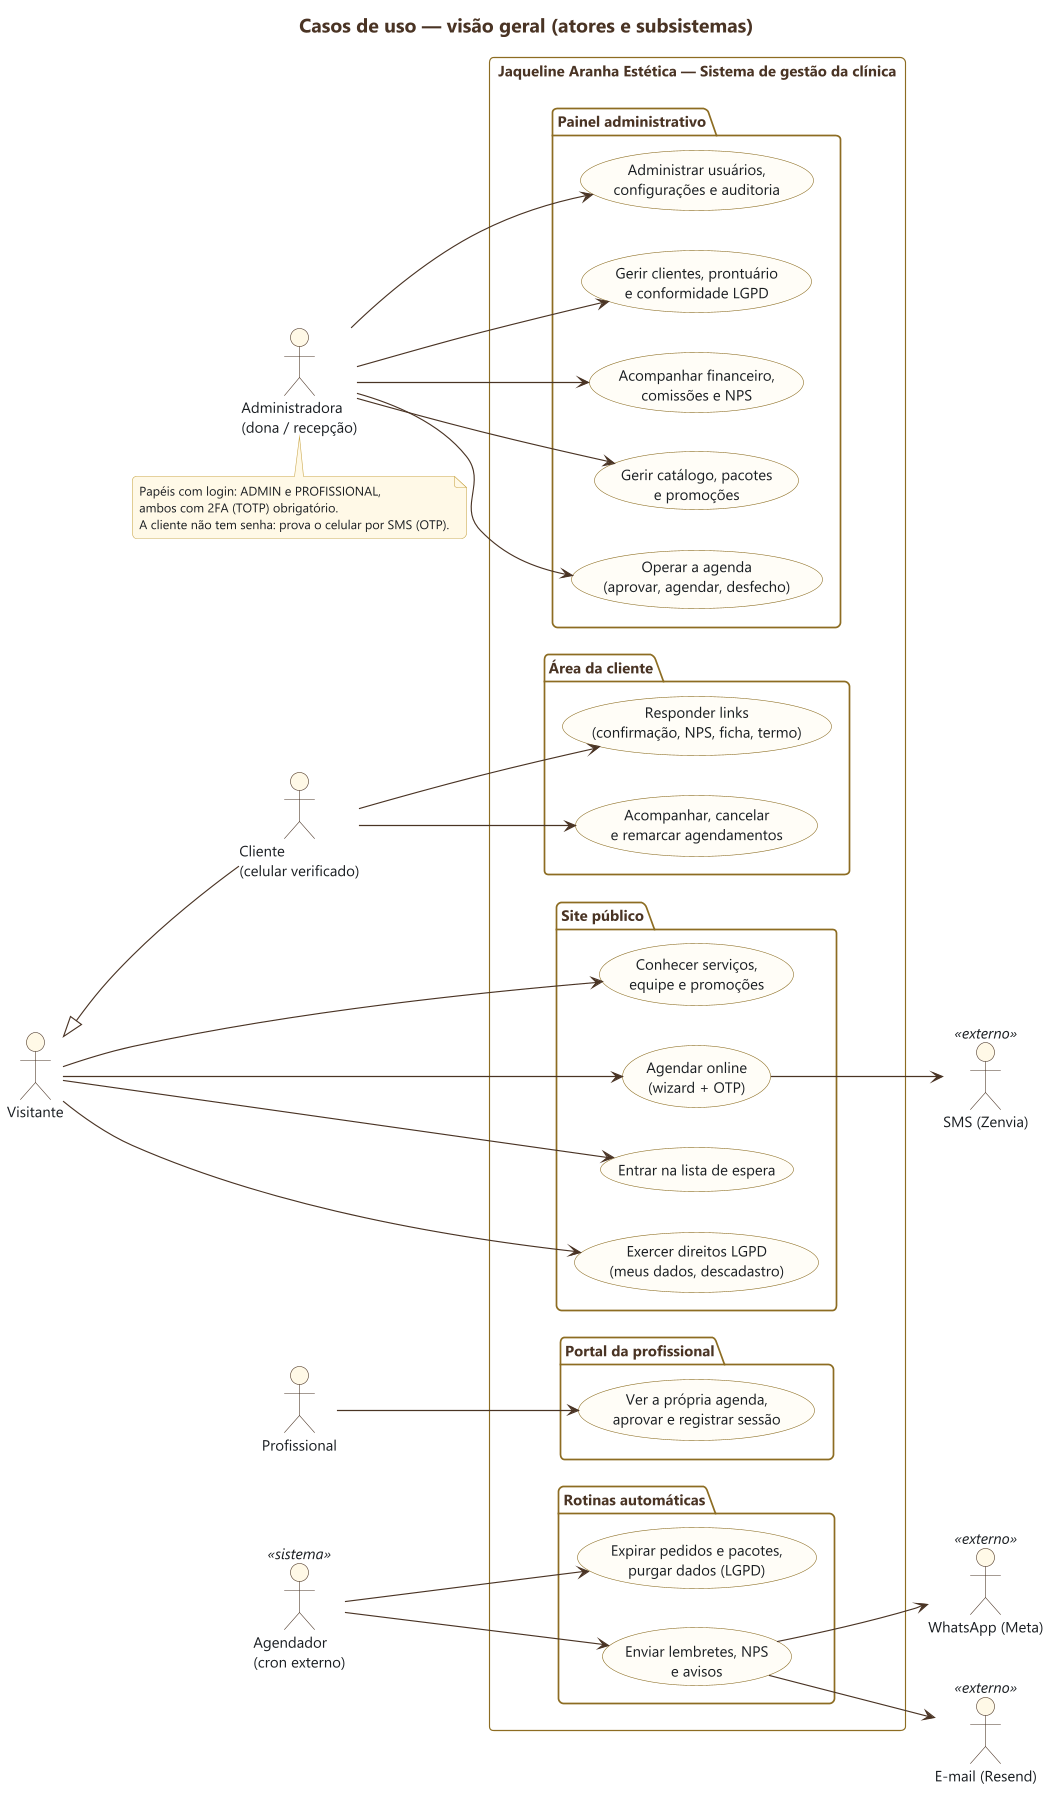

The diagram above was rendered by PlantUML. Its source (embedded in the PNG):
@startuml 01-visao-geral
skinparamlocked dpi 200
!include ../estilo.iuml
left to right direction
title Casos de uso — visão geral (atores e subsistemas)

actor "Visitante" as Visitante
actor "Cliente\n(celular verificado)" as Cliente
actor "Profissional" as Prof
actor "Administradora\n(dona / recepção)" as Admin
actor "Agendador\n(cron externo)" as Cron <<sistema>>

Visitante <|-- Cliente

rectangle "Jaqueline Aranha Estética — Sistema de gestão da clínica" {
  package "Site público" {
    usecase "Conhecer serviços,\nequipe e promoções" as UC_SITE
    usecase "Agendar online\n(wizard + OTP)" as UC_AGENDAR
    usecase "Entrar na lista de espera" as UC_ESPERA
    usecase "Exercer direitos LGPD\n(meus dados, descadastro)" as UC_LGPD
  }
  package "Área da cliente" {
    usecase "Acompanhar, cancelar\ne remarcar agendamentos" as UC_PORTAL
    usecase "Responder links\n(confirmação, NPS, ficha, termo)" as UC_LINKS
  }
  package "Painel administrativo" {
    usecase "Operar a agenda\n(aprovar, agendar, desfecho)" as UC_AGENDA
    usecase "Gerir catálogo, pacotes\ne promoções" as UC_CATALOGO
    usecase "Acompanhar financeiro,\ncomissões e NPS" as UC_FIN
    usecase "Gerir clientes, prontuário\ne conformidade LGPD" as UC_CLIENTES
    usecase "Administrar usuários,\nconfigurações e auditoria" as UC_ADMIN
  }
  package "Portal da profissional" {
    usecase "Ver a própria agenda,\naprovar e registrar sessão" as UC_PROF
  }
  package "Rotinas automáticas" {
    usecase "Enviar lembretes, NPS\ne avisos" as UC_JOBS
    usecase "Expirar pedidos e pacotes,\npurgar dados (LGPD)" as UC_MANUT
  }
}

Visitante --> UC_SITE
Visitante --> UC_AGENDAR
Visitante --> UC_ESPERA
Visitante --> UC_LGPD
Cliente --> UC_PORTAL
Cliente --> UC_LINKS
Admin --> UC_AGENDA
Admin --> UC_CATALOGO
Admin --> UC_FIN
Admin --> UC_CLIENTES
Admin --> UC_ADMIN
Prof --> UC_PROF
Cron --> UC_JOBS
Cron --> UC_MANUT

actor "SMS (Zenvia)" as SMS <<externo>>
actor "WhatsApp (Meta)" as WA <<externo>>
actor "E-mail (Resend)" as Mail <<externo>>
UC_AGENDAR --> SMS
UC_JOBS --> WA
UC_JOBS --> Mail

note bottom of Admin
  Papéis com login: ADMIN e PROFISSIONAL,
  ambos com 2FA (TOTP) obrigatório.
  A cliente não tem senha: prova o celular por SMS (OTP).
end note
@enduml